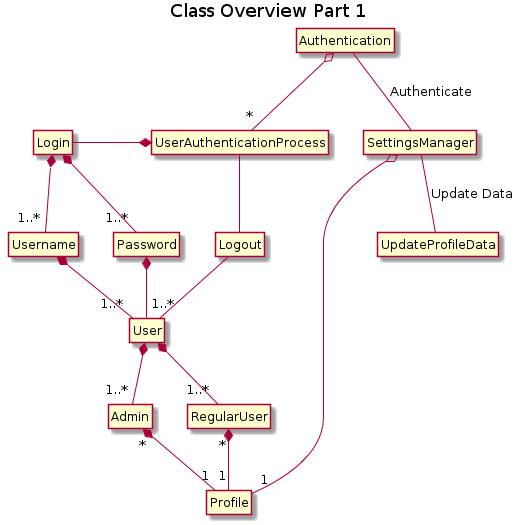

The diagram above was rendered by PlantUML. Its source (embedded in the PNG):
@startuml
title Class Overview Part 1
hide circles
hide members

class Authentication
class SettingsManager

'Authentication'
Authentication  o-- "*" UserAuthenticationProcess 
UserAuthenticationProcess *-left- Login
UserAuthenticationProcess -- Logout
Login *-- "1..*" Username
Login *-- "1..*" Password
Username  *-- "1..*" User
Password  *-- "1..*" User
User *-- "1..*" Admin
User *-- "1..*" RegularUser
Logout -down-  User
Admin "*" *-- "1" Profile
RegularUser "*" *-- "1" Profile

'Settings Profile/Prefrences'
SettingsManager o-- "1" Profile
SettingsManager -- UpdateProfileData : "Update Data"
Authentication -- SettingsManager : "Authenticate"

@enduml